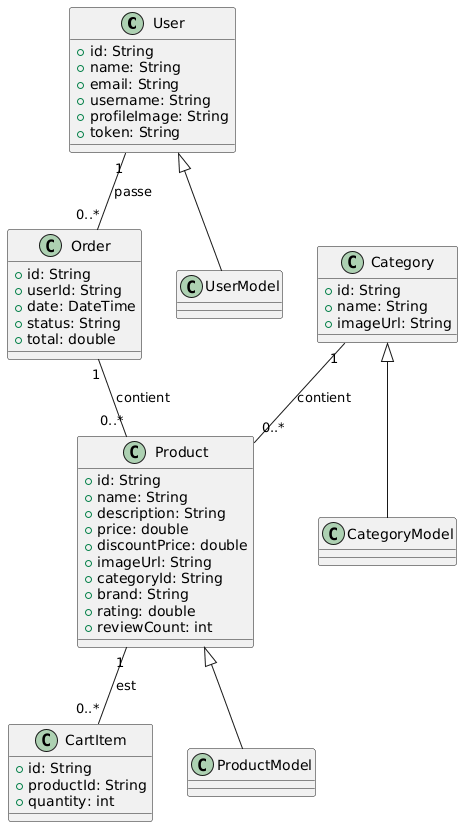

The diagram above was rendered by PlantUML. Its source (embedded in the PNG):
@startuml
' ==== ENTITÉS ====
class User {
  +id: String
  +name: String
  +email: String
  +username: String
  +profileImage: String
  +token: String
}

class Product {
  +id: String
  +name: String
  +description: String
  +price: double
  +discountPrice: double
  +imageUrl: String
  +categoryId: String
  +brand: String
  +rating: double
  +reviewCount: int
}

class Category {
  +id: String
  +name: String
  +imageUrl: String
}

class Order {
  +id: String
  +userId: String
  +date: DateTime
  +status: String
  +total: double
}

class CartItem {
  +id: String
  +productId: String
  +quantity: int
}

' ==== MODELS ====
class UserModel extends User
class ProductModel extends Product
class CategoryModel extends Category


' ==== RELATIONS ====
' Entités
User "1" -- "0..*" Order : passe
Category "1" -- "0..*" Product : contient
Order "1" -- "0..*" Product : contient
Product "1" -- "0..*" CartItem : est
@enduml